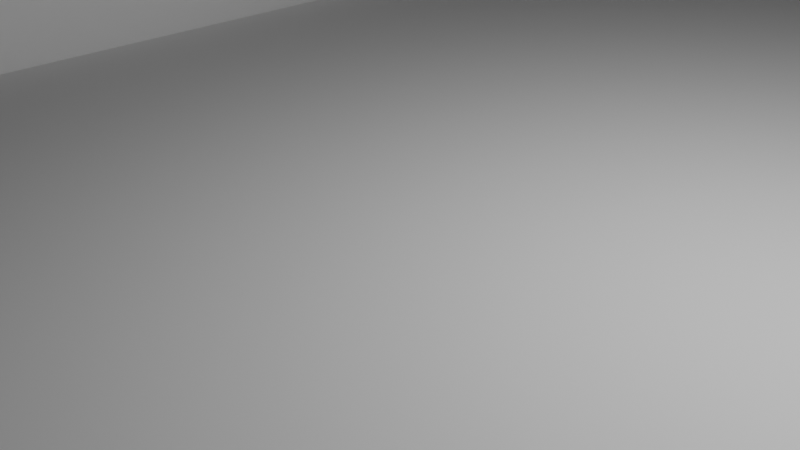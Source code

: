 # Source: BasePlane.blend  (saved by Blender 4.4.32; exported with 4.5.12 LTS)
import bpy
from mathutils import Matrix  # noqa: F401  (used for matrix-valued properties, if any)

bpy.ops.wm.read_factory_settings(use_empty=True)
scene = bpy.context.scene
scene.name = 'Scene'

# ---- collections
col_collection = bpy.data.collections.new('Collection'); scene.collection.children.link(col_collection)

# ---- world
world_world = bpy.data.worlds.new('World'); scene.world = world_world
world_world.use_nodes = True; world_world.node_tree.nodes.clear()
_N = world_world.node_tree.nodes; _L = world_world.node_tree.links
n0 = _N.new('ShaderNodeOutputWorld'); n0.name = 'World Output'; n0.location = (300, 300)
n1 = _N.new('ShaderNodeBackground'); n1.name = 'Background'; n1.location = (10, 300)
n1.inputs[0].default_value = (0.05088, 0.05088, 0.05088, 1.0)
_L.new(n1.outputs[0], n0.inputs[0])
n0.is_active_output = True
world_world.color = (0.05088, 0.05088, 0.05088)
world_world.sun_shadow_jitter_overblur = 0.0

# ---- cameras
cam_camera = bpy.data.cameras.new('Camera')
cam_camera.clip_end = 100.0
cam_camera.ortho_scale = 7.314

# ---- lights
light_light = bpy.data.lights.new('Light', 'POINT')
light_light.energy = 1000.0
light_light.shadow_soft_size = 0.1

# ---- meshes
me_plane = bpy.data.meshes.new('Plane')
me_plane.from_pydata([(-1.0, -1.0, 0.0), (1.0, -1.0, 0.0), (-1.0, 1.0, 0.0), (1.0, 1.0, 0.0), (-1.0, -1.0, 0.02449), (1.0, -1.0, 0.02449), (-1.0, 1.0, 0.02449), (1.0, 1.0, 0.02449), (0.8686, -1.0, 0.02449), (0.8876, 1.0, 0.02449), (-0.868, 1.0, 0.02449), (-0.8348, -1.0, 0.02449), (-1.0, -1.0, 0.1655), (-1.0, 1.0, 0.1655), (-0.868, 1.0, 0.1655), (-0.8348, -1.0, 0.1655), (1.0, -1.0, 0.4298), (1.0, 1.0, 0.4298), (0.8686, -1.0, 0.4298), (0.8876, 1.0, 0.4298), (0.723, 1.0, 0.02449), (0.7045, -1.0, 0.02449), (0.8686, -1.0, 0.05868), (0.8876, 1.0, 0.05868), (0.723, 1.0, 0.05868), (0.7045, -1.0, 0.05868), (-0.7974, -1.0, 0.02449), (-0.8417, 1.0, 0.0), (-0.8381, 1.0, 0.02449), (-0.868, 1.0, 0.01452), (-0.8348, -1.0, 0.01452), (-0.7974, -1.0, 0.01452), (-0.8381, 1.0, 0.01452)], [], [(0, 2, 27, 3, 1), (11, 10, 14, 15), (3, 27, 28, 20, 9, 7), (0, 1, 5, 8, 21, 26, 11, 4), (1, 3, 7, 5), (2, 0, 4, 6), (12, 15, 14, 13), (7, 9, 19, 17), (11, 26, 31, 30), (6, 4, 12, 13), (10, 6, 13, 14), (4, 11, 15, 12), (19, 18, 16, 17), (8, 5, 16, 18), (9, 8, 18, 19), (5, 7, 17, 16), (24, 25, 22, 23), (8, 9, 23, 22), (20, 21, 25, 24), (21, 8, 22, 25), (9, 20, 24, 23), (28, 27, 2, 6, 10), (28, 26, 21, 20), (29, 30, 31, 32), (10, 11, 30, 29), (28, 10, 29, 32), (26, 28, 32, 31)])
_uv = me_plane.uv_layers.new(name='UVMap')
_uv.uv.foreach_set('vector', [0.0, 0.0, 0.0, 1.0, 0.07915, 1.0, 1.0, 1.0, 1.0, 0.0, 0.0826, 0.0, 0.06602, 1.0, 0.06602, 1.0, 0.0826, 0.0, 1.0, 1.0, 0.07915, 1.0, 0.08096, 1.0, 0.8615, 1.0, 0.9438, 1.0, 1.0, 1.0, 0.0, 0.0, 1.0, 0.0, 1.0, 0.0, 0.9343, 0.0, 0.8523, 0.0, 0.1013, 0.0, 0.0826, 0.0, 0.0, 0.0, 1.0, 0.0, 1.0, 1.0, 1.0, 1.0, 1.0, 0.0, 0.0, 1.0, 0.0, 0.0, 0.0, 0.0, 0.0, 1.0, 0.0, 0.0, 0.0826, 0.0, 0.06602, 1.0, 0.0, 1.0, 1.0, 1.0, 0.9438, 1.0, 0.9438, 1.0, 1.0, 1.0, 0.0826, 0.0, 0.1013, 0.0, 0.1013, 0.0, 0.0826, 0.0, 0.0, 1.0, 0.0, 0.0, 0.0, 0.0, 0.0, 1.0, 0.06602, 1.0, 0.0, 1.0, 0.0, 1.0, 0.06602, 1.0, 0.0, 0.0, 0.0826, 0.0, 0.0826, 0.0, 0.0, 0.0, 0.9438, 1.0, 0.9343, 0.0, 1.0, 0.0, 1.0, 1.0, 0.9343, 0.0, 1.0, 0.0, 1.0, 0.0, 0.9343, 0.0, 0.9438, 1.0, 0.9343, 0.0, 0.9343, 0.0, 0.9438, 1.0, 1.0, 0.0, 1.0, 1.0, 1.0, 1.0, 1.0, 0.0, 0.8615, 1.0, 0.8523, 0.0, 0.9343, 0.0, 0.9438, 1.0, 0.9343, 0.0, 0.9438, 1.0, 0.9438, 1.0, 0.9343, 0.0, 0.8615, 1.0, 0.8523, 0.0, 0.8523, 0.0, 0.8615, 1.0, 0.8523, 0.0, 0.9343, 0.0, 0.9343, 0.0, 0.8523, 0.0, 0.9438, 1.0, 0.8615, 1.0, 0.8615, 1.0, 0.9438, 1.0, 0.08096, 1.0, 0.07915, 1.0, 0.0, 1.0, 0.0, 1.0, 0.06602, 1.0, 0.08096, 1.0, 0.1013, 0.0, 0.8523, 0.0, 0.8615, 1.0, 0.06602, 1.0, 0.0826, 0.0, 0.1013, 0.0, 0.08096, 1.0, 0.06602, 1.0, 0.0826, 0.0, 0.0826, 0.0, 0.06602, 1.0, 0.08096, 1.0, 0.06602, 1.0, 0.06602, 1.0, 0.08096, 1.0, 0.1013, 0.0, 0.08096, 1.0, 0.08096, 1.0, 0.1013, 0.0])
me_plane.update()

# ---- objects
ob_light = bpy.data.objects.new('Light', light_light)
ob_camera = bpy.data.objects.new('Camera', cam_camera)
ob_plane = bpy.data.objects.new('Plane', me_plane)

# ---- transforms, parenting, visibility, modifiers, constraints
ob_light.location = (4.076, 1.005, 5.904)
ob_light.rotation_euler = (0.6503, 0.05522, 1.866)
ob_light.lock_rotations_4d = False
ob_light.empty_display_type = 'ARROWS'
ob_light.color = (0.0, 0.0, 0.0, 0.0)
ob_light.lineart.crease_threshold = 0.0
ob_camera.location = (7.359, -6.926, 4.958)
ob_camera.rotation_euler = (1.109, 0.0, 0.8149)
ob_camera.lock_rotations_4d = False
ob_camera.empty_display_type = 'ARROWS'
ob_camera.color = (0.0, 0.0, 0.0, 0.0)
ob_camera.display_type = 'WIRE'
ob_camera.lineart.crease_threshold = 0.0
ob_plane.location = (0.0, 0.0, 0.0)
ob_plane.scale = (7.883, 569.8, 7.883)

# ---- collection membership
col_collection.objects.link(ob_light)
col_collection.objects.link(ob_camera)
col_collection.objects.link(ob_plane)

# ---- scene / render settings (as saved in the file)
scene.camera = ob_camera
scene.frame_start = 1; scene.frame_end = 250; scene.frame_set(1)
scene.render.engine = 'BLENDER_EEVEE_NEXT'
bpy.context.view_layer.update()
